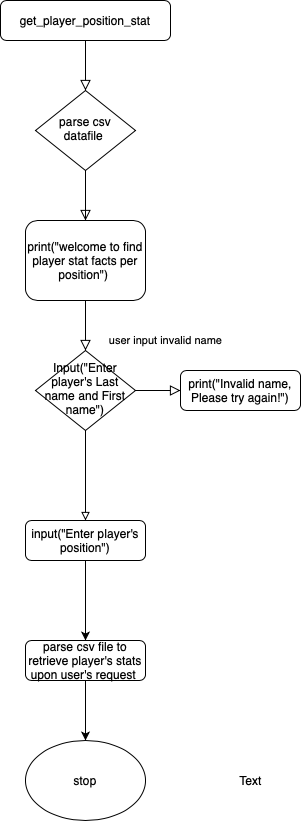

The diagram above was exported from draw.io. Its source (the exported page's mxGraphModel, read from the mxfile embedded in the PNG):
<mxGraphModel dx="699" dy="585" grid="1" gridSize="10" guides="1" tooltips="1" connect="1" arrows="1" fold="1" page="1" pageScale="1" pageWidth="827" pageHeight="1169" math="0" shadow="0">
  <root>
    <mxCell id="WIyWlLk6GJQsqaUBKTNV-0" />
    <mxCell id="WIyWlLk6GJQsqaUBKTNV-1" parent="WIyWlLk6GJQsqaUBKTNV-0" />
    <mxCell id="WIyWlLk6GJQsqaUBKTNV-2" value="" style="rounded=0;html=1;jettySize=auto;orthogonalLoop=1;fontSize=11;endArrow=block;endFill=0;endSize=8;strokeWidth=1;shadow=0;labelBackgroundColor=none;edgeStyle=orthogonalEdgeStyle;" parent="WIyWlLk6GJQsqaUBKTNV-1" source="WIyWlLk6GJQsqaUBKTNV-3" target="WIyWlLk6GJQsqaUBKTNV-6" edge="1">
      <mxGeometry relative="1" as="geometry" />
    </mxCell>
    <mxCell id="WIyWlLk6GJQsqaUBKTNV-3" value="get_player_position_stat" style="rounded=1;whiteSpace=wrap;html=1;fontSize=12;glass=0;strokeWidth=1;shadow=0;" parent="WIyWlLk6GJQsqaUBKTNV-1" vertex="1">
      <mxGeometry x="160" y="80" width="170" height="40" as="geometry" />
    </mxCell>
    <mxCell id="WIyWlLk6GJQsqaUBKTNV-4" value="Yes" style="rounded=0;html=1;jettySize=auto;orthogonalLoop=1;fontSize=11;endArrow=block;endFill=0;endSize=8;strokeWidth=1;shadow=0;labelBackgroundColor=none;edgeStyle=orthogonalEdgeStyle;" parent="WIyWlLk6GJQsqaUBKTNV-1" source="WIyWlLk6GJQsqaUBKTNV-6" target="WIyWlLk6GJQsqaUBKTNV-10" edge="1">
      <mxGeometry y="20" relative="1" as="geometry">
        <mxPoint as="offset" />
      </mxGeometry>
    </mxCell>
    <mxCell id="WIyWlLk6GJQsqaUBKTNV-5" value="" style="edgeStyle=orthogonalEdgeStyle;rounded=0;html=1;jettySize=auto;orthogonalLoop=1;fontSize=11;endArrow=block;endFill=0;endSize=8;strokeWidth=1;shadow=0;labelBackgroundColor=none;" parent="WIyWlLk6GJQsqaUBKTNV-1" source="WIyWlLk6GJQsqaUBKTNV-6" target="WIyWlLk6GJQsqaUBKTNV-7" edge="1">
      <mxGeometry y="10" relative="1" as="geometry">
        <mxPoint as="offset" />
      </mxGeometry>
    </mxCell>
    <mxCell id="WIyWlLk6GJQsqaUBKTNV-6" value="parse csv datafile&amp;nbsp;" style="rhombus;whiteSpace=wrap;html=1;shadow=0;fontFamily=Helvetica;fontSize=12;align=center;strokeWidth=1;spacing=6;spacingTop=-4;" parent="WIyWlLk6GJQsqaUBKTNV-1" vertex="1">
      <mxGeometry x="195" y="170" width="100" height="80" as="geometry" />
    </mxCell>
    <mxCell id="WIyWlLk6GJQsqaUBKTNV-7" value="print(&quot;welcome to find player stat facts per position&quot;)&amp;nbsp;" style="rounded=1;whiteSpace=wrap;html=1;fontSize=12;glass=0;strokeWidth=1;shadow=0;" parent="WIyWlLk6GJQsqaUBKTNV-1" vertex="1">
      <mxGeometry x="185" y="300" width="120" height="80" as="geometry" />
    </mxCell>
    <mxCell id="WIyWlLk6GJQsqaUBKTNV-8" value="user input invalid name" style="rounded=0;html=1;jettySize=auto;orthogonalLoop=1;fontSize=11;endArrow=block;endFill=0;endSize=8;strokeWidth=1;shadow=0;labelBackgroundColor=none;edgeStyle=orthogonalEdgeStyle;" parent="WIyWlLk6GJQsqaUBKTNV-1" source="WIyWlLk6GJQsqaUBKTNV-10" target="WIyWlLk6GJQsqaUBKTNV-11" edge="1">
      <mxGeometry x="0.3333" y="50" relative="1" as="geometry">
        <mxPoint as="offset" />
      </mxGeometry>
    </mxCell>
    <mxCell id="WIyWlLk6GJQsqaUBKTNV-9" value="" style="edgeStyle=orthogonalEdgeStyle;rounded=0;html=1;jettySize=auto;orthogonalLoop=1;fontSize=11;endArrow=block;endFill=0;strokeWidth=1;shadow=0;labelBackgroundColor=none;" parent="WIyWlLk6GJQsqaUBKTNV-1" source="WIyWlLk6GJQsqaUBKTNV-10" target="WIyWlLk6GJQsqaUBKTNV-12" edge="1">
      <mxGeometry y="10" relative="1" as="geometry">
        <mxPoint as="offset" />
      </mxGeometry>
    </mxCell>
    <mxCell id="WIyWlLk6GJQsqaUBKTNV-10" value="Input(&quot;Enter player's Last name and First name&quot;)" style="rhombus;whiteSpace=wrap;html=1;shadow=0;fontFamily=Helvetica;fontSize=12;align=center;strokeWidth=1;spacing=6;spacingTop=-4;" parent="WIyWlLk6GJQsqaUBKTNV-1" vertex="1">
      <mxGeometry x="195" y="430" width="100" height="80" as="geometry" />
    </mxCell>
    <mxCell id="WIyWlLk6GJQsqaUBKTNV-11" value="print(&quot;Invalid name, Please try again!&quot;)" style="rounded=1;whiteSpace=wrap;html=1;fontSize=12;glass=0;strokeWidth=1;shadow=0;" parent="WIyWlLk6GJQsqaUBKTNV-1" vertex="1">
      <mxGeometry x="340" y="450" width="120" height="40" as="geometry" />
    </mxCell>
    <mxCell id="w2ZzLPE2BfX6SW4xq2MQ-4" value="" style="edgeStyle=orthogonalEdgeStyle;rounded=0;orthogonalLoop=1;jettySize=auto;html=1;" edge="1" parent="WIyWlLk6GJQsqaUBKTNV-1" source="WIyWlLk6GJQsqaUBKTNV-12" target="w2ZzLPE2BfX6SW4xq2MQ-3">
      <mxGeometry relative="1" as="geometry" />
    </mxCell>
    <mxCell id="WIyWlLk6GJQsqaUBKTNV-12" value="input(&quot;Enter player's position&quot;)" style="rounded=1;whiteSpace=wrap;html=1;fontSize=12;glass=0;strokeWidth=1;shadow=0;" parent="WIyWlLk6GJQsqaUBKTNV-1" vertex="1">
      <mxGeometry x="185" y="600" width="120" height="40" as="geometry" />
    </mxCell>
    <mxCell id="w2ZzLPE2BfX6SW4xq2MQ-6" value="" style="edgeStyle=orthogonalEdgeStyle;rounded=0;orthogonalLoop=1;jettySize=auto;html=1;" edge="1" parent="WIyWlLk6GJQsqaUBKTNV-1" source="w2ZzLPE2BfX6SW4xq2MQ-3" target="w2ZzLPE2BfX6SW4xq2MQ-5">
      <mxGeometry relative="1" as="geometry" />
    </mxCell>
    <mxCell id="w2ZzLPE2BfX6SW4xq2MQ-3" value="parse csv file to retrieve player's stats upon user's request&amp;nbsp;" style="rounded=1;whiteSpace=wrap;html=1;fontSize=12;glass=0;strokeWidth=1;shadow=0;" vertex="1" parent="WIyWlLk6GJQsqaUBKTNV-1">
      <mxGeometry x="185" y="720" width="120" height="40" as="geometry" />
    </mxCell>
    <mxCell id="w2ZzLPE2BfX6SW4xq2MQ-5" value="stop" style="ellipse;whiteSpace=wrap;html=1;rounded=1;shadow=0;strokeWidth=1;glass=0;" vertex="1" parent="WIyWlLk6GJQsqaUBKTNV-1">
      <mxGeometry x="185" y="820" width="120" height="80" as="geometry" />
    </mxCell>
    <mxCell id="w2ZzLPE2BfX6SW4xq2MQ-7" value="Text" style="text;html=1;align=center;verticalAlign=middle;resizable=0;points=[];autosize=1;" vertex="1" parent="WIyWlLk6GJQsqaUBKTNV-1">
      <mxGeometry x="390" y="850" width="40" height="20" as="geometry" />
    </mxCell>
  </root>
</mxGraphModel>